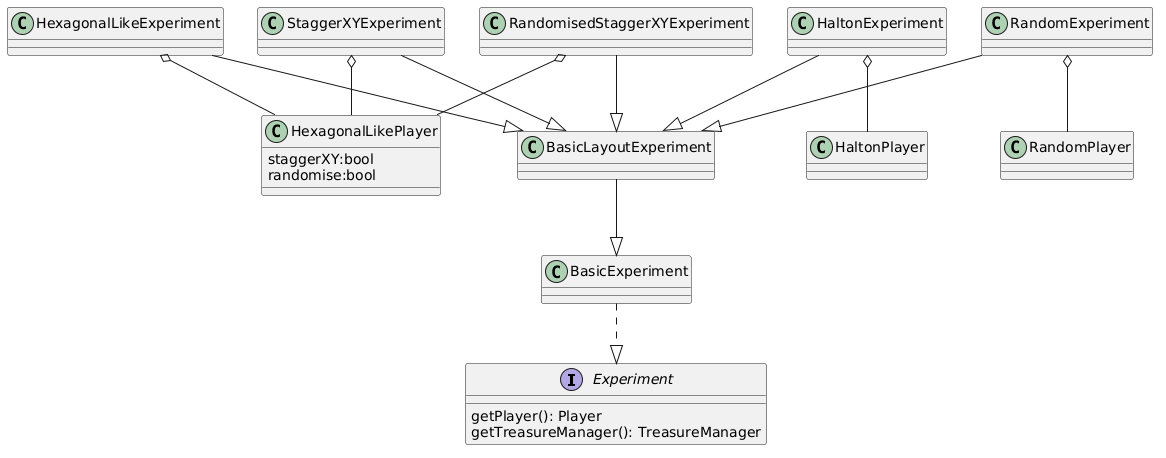

The diagram above was rendered by PlantUML. Its source (embedded in the PNG):
@startuml
interface Experiment {
   getPlayer(): Player
   getTreasureManager(): TreasureManager
}

BasicExperiment ..|> Experiment
BasicLayoutExperiment --|> BasicExperiment

HexagonalLikeExperiment --|> BasicLayoutExperiment
StaggerXYExperiment --|> BasicLayoutExperiment
HaltonExperiment --|> BasicLayoutExperiment
RandomExperiment --|> BasicLayoutExperiment
RandomisedStaggerXYExperiment --|> BasicLayoutExperiment

class HexagonalLikePlayer{
   staggerXY:bool
   randomise:bool
}

HexagonalLikeExperiment o-- HexagonalLikePlayer
StaggerXYExperiment o-- HexagonalLikePlayer
RandomisedStaggerXYExperiment o-- HexagonalLikePlayer
HaltonExperiment o-- HaltonPlayer
RandomExperiment o-- RandomPlayer
@enduml